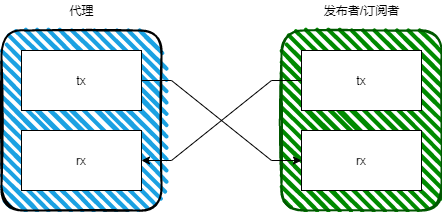

The diagram above was exported from draw.io. Its source (the exported page's mxGraphModel, read from the mxfile embedded in the PNG):
<mxGraphModel dx="1422" dy="822" grid="1" gridSize="10" guides="1" tooltips="1" connect="1" arrows="1" fold="1" page="1" pageScale="1" pageWidth="827" pageHeight="1169" math="0" shadow="0">
  <root>
    <mxCell id="0" />
    <mxCell id="1" parent="0" />
    <mxCell id="_2p2dqT8HScEQvKIHINv-27" value="" style="rounded=1;whiteSpace=wrap;html=1;strokeWidth=2;fillWeight=4;hachureGap=8;hachureAngle=45;fillColor=#008a00;sketch=1;strokeColor=#005700;fontColor=#ffffff;" vertex="1" parent="1">
      <mxGeometry x="480" y="310" width="160" height="180" as="geometry" />
    </mxCell>
    <mxCell id="_2p2dqT8HScEQvKIHINv-1" value="" style="rounded=1;whiteSpace=wrap;html=1;strokeWidth=2;fillWeight=4;hachureGap=8;hachureAngle=45;fillColor=#1ba1e2;sketch=1;" vertex="1" parent="1">
      <mxGeometry x="200" y="310" width="160" height="180" as="geometry" />
    </mxCell>
    <mxCell id="_2p2dqT8HScEQvKIHINv-31" style="edgeStyle=entityRelationEdgeStyle;rounded=0;orthogonalLoop=1;jettySize=auto;html=1;entryX=0;entryY=0.5;entryDx=0;entryDy=0;" edge="1" parent="1" source="_2p2dqT8HScEQvKIHINv-23" target="_2p2dqT8HScEQvKIHINv-26">
      <mxGeometry relative="1" as="geometry" />
    </mxCell>
    <mxCell id="_2p2dqT8HScEQvKIHINv-23" value="tx" style="whiteSpace=wrap;html=1;" vertex="1" parent="1">
      <mxGeometry x="220" y="330" width="120" height="60" as="geometry" />
    </mxCell>
    <mxCell id="_2p2dqT8HScEQvKIHINv-24" value="rx" style="whiteSpace=wrap;html=1;" vertex="1" parent="1">
      <mxGeometry x="220" y="410" width="120" height="60" as="geometry" />
    </mxCell>
    <mxCell id="_2p2dqT8HScEQvKIHINv-32" style="edgeStyle=entityRelationEdgeStyle;rounded=0;orthogonalLoop=1;jettySize=auto;html=1;entryX=1;entryY=0.5;entryDx=0;entryDy=0;" edge="1" parent="1" source="_2p2dqT8HScEQvKIHINv-25" target="_2p2dqT8HScEQvKIHINv-24">
      <mxGeometry relative="1" as="geometry" />
    </mxCell>
    <mxCell id="_2p2dqT8HScEQvKIHINv-25" value="tx" style="whiteSpace=wrap;html=1;" vertex="1" parent="1">
      <mxGeometry x="500" y="330" width="120" height="60" as="geometry" />
    </mxCell>
    <mxCell id="_2p2dqT8HScEQvKIHINv-26" value="rx" style="whiteSpace=wrap;html=1;" vertex="1" parent="1">
      <mxGeometry x="500" y="410" width="120" height="60" as="geometry" />
    </mxCell>
    <mxCell id="_2p2dqT8HScEQvKIHINv-33" value="代理" style="text;html=1;align=center;verticalAlign=middle;resizable=0;points=[];autosize=1;strokeColor=none;fillColor=none;" vertex="1" parent="1">
      <mxGeometry x="260" y="280" width="40" height="20" as="geometry" />
    </mxCell>
    <mxCell id="_2p2dqT8HScEQvKIHINv-34" value="发布者/订阅者" style="text;html=1;align=center;verticalAlign=middle;resizable=0;points=[];autosize=1;strokeColor=none;fillColor=none;" vertex="1" parent="1">
      <mxGeometry x="515" y="280" width="90" height="20" as="geometry" />
    </mxCell>
  </root>
</mxGraphModel>